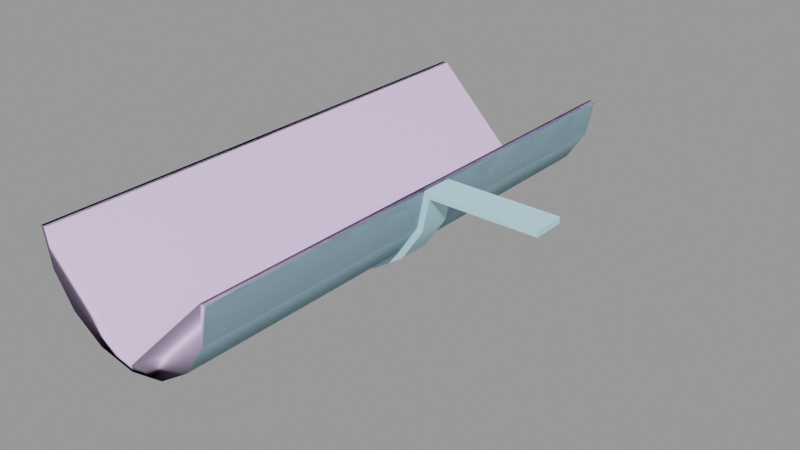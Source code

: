 # Source: gutter_64.blend  (saved by Blender 2.92.15; exported with 4.5.12 LTS)
import bpy
from mathutils import Matrix  # noqa: F401  (used for matrix-valued properties, if any)

bpy.ops.wm.read_factory_settings(use_empty=True)
scene = bpy.context.scene
scene.name = 'gutter_64.qc'

# ---- collections
col_gutter_64 = bpy.data.collections.new('gutter_64'); scene.collection.children.link(col_gutter_64)

# ---- materials (node trees are filled in below, after node groups)
mat_gutters001 = bpy.data.materials.new('gutters001')
mat_gutters001.use_transparent_shadow = False
mat_gutters001.diffuse_color = (0.5204, 0.8065, 0.9196, 1.0)
mat_phy = bpy.data.materials.new('  phy')
mat_phy.use_transparent_shadow = False
mat_phy.diffuse_color = (0.7973, 0.6242, 0.9523, 1.0)

# ---- material node trees

# ---- meshes
me_gutter_64 = bpy.data.meshes.new('Gutter_64')
me_gutter_64.from_pydata([(19.02, -2.0, -0.75), (19.02, 2.0, 0.0), (19.02, -2.0, 0.0), (19.02, 2.0, -0.75), (-17.41, -32.0, -4.305), (-18.27, 32.0, 1e-06), (-18.27, -32.0, -1e-06), (-17.41, 32.0, -4.305), (-14.97, -32.0, -7.955), (-14.97, 32.0, -7.955), (5.66, 2.0, -0.75), (5.66, -2.0, -0.75), (4.233, -32.0, -1e-06), (4.983, 32.0, 1e-06), (4.233, 32.0, 1e-06), (4.983, -32.0, -1e-06), (-18.1, -2.0, -4.592), (-18.8, 2.0, -4.879), (-18.8, -2.0, -4.879), (-18.1, 2.0, -4.592), (4.983, -2.0, 0.0), (4.983, 2.0, 0.0), (-19.02, 32.0, 1e-06), (-19.02, -32.0, -1e-06), (-15.5, -32.0, -8.485), (-18.1, 32.0, -4.592), (-15.5, 32.0, -8.485), (-18.1, -32.0, -4.592), (3.377, -32.0, -4.305), (0.9383, 32.0, -7.955), (0.9384, -32.0, -7.955), (3.377, 32.0, -4.305), (-11.32, -32.0, -10.39), (-11.32, 32.0, -10.39), (-7.017, -32.0, -11.25), (-7.017, 32.0, -11.25), (-2.711, -32.0, -10.39), (-2.711, 32.0, -10.39), (4.07, -2.0, -4.592), (4.763, -2.0, -4.879), (1.469, -2.0, -8.485), (1.999, -2.0, -9.016), (-2.424, -2.0, -11.09), (-2.137, -2.0, -11.78), (-7.017, -2.0, -12.0), (-7.017, -2.0, -12.75), (-11.61, -2.0, -11.09), (-11.9, -2.0, -11.78), (-15.5, -2.0, -8.485), (-16.03, -2.0, -9.016), (4.07, 32.0, -4.592), (4.07, -32.0, -4.592), (1.469, 32.0, -8.485), (1.469, -32.0, -8.485), (-16.03, 2.0, -9.016), (-11.9, 2.0, -11.78), (-2.424, 32.0, -11.09), (-2.424, -32.0, -11.09), (-7.017, 32.0, -12.0), (-7.017, -32.0, -12.0), (-11.61, 32.0, -11.09), (-11.61, -32.0, -11.09), (-7.017, 2.0, -12.75), (-2.137, 2.0, -11.78), (1.999, 2.0, -9.016), (4.763, 2.0, -4.879), (-15.5, 2.0, -8.485), (-11.61, 2.0, -11.09), (-7.017, 2.0, -12.0), (-2.424, 2.0, -11.09), (1.469, 2.0, -8.485), (4.07, 2.0, -4.592)], [], [(0, 1, 2), (0, 3, 1), (4, 5, 6), (4, 7, 5), (8, 7, 4), (8, 9, 7), (10, 0, 11), (10, 3, 0), (12, 13, 14), (12, 15, 13), (16, 17, 18), (16, 19, 17), (20, 1, 21), (20, 2, 1), (6, 22, 23), (6, 5, 22), (24, 25, 26), (24, 27, 25), (27, 22, 25), (27, 23, 22), (28, 29, 30), (28, 31, 29), (12, 31, 28), (12, 14, 31), (32, 9, 8), (32, 33, 9), (34, 33, 32), (34, 35, 33), (36, 35, 34), (36, 37, 35), (30, 37, 36), (30, 29, 37), (11, 0, 2), (11, 2, 20), (38, 11, 20), (38, 39, 11), (40, 39, 38), (40, 41, 39), (42, 41, 40), (42, 43, 41), (44, 43, 42), (44, 45, 43), (46, 45, 44), (46, 47, 45), (48, 47, 46), (48, 49, 47), (16, 49, 48), (16, 18, 49), (15, 50, 13), (15, 51, 50), (51, 52, 50), (51, 53, 52), (17, 49, 18), (17, 54, 49), (54, 47, 49), (54, 55, 47), (53, 56, 52), (53, 57, 56), (57, 58, 56), (57, 59, 58), (59, 60, 58), (59, 61, 60), (61, 26, 60), (61, 24, 26), (55, 45, 47), (55, 62, 45), (62, 43, 45), (62, 63, 43), (63, 41, 43), (63, 64, 41), (64, 39, 41), (64, 65, 39), (65, 11, 39), (65, 10, 11), (66, 17, 19), (66, 54, 17), (67, 54, 66), (67, 55, 54), (68, 55, 67), (68, 62, 55), (69, 62, 68), (69, 63, 62), (70, 63, 69), (70, 64, 63), (71, 64, 70), (71, 65, 64), (21, 65, 71), (21, 10, 65), (21, 3, 10), (21, 1, 3)])
me_gutter_64.polygons.foreach_set('use_smooth', [True] * 90)
_k = set([(0, 2), (0, 3), (0, 11), (1, 2), (1, 3), (1, 20), (1, 21), (2, 20), (3, 10), (4, 5), (5, 6), (6, 22), (10, 11), (10, 65), (11, 39), (12, 14), (12, 31), (13, 15), (16, 18), (16, 49), (17, 18), (17, 19), (17, 54), (18, 49), (21, 65), (22, 23), (39, 41), (41, 43), (43, 45), (45, 47), (47, 49), (54, 55), (55, 62), (62, 63), (63, 64), (64, 65)])
me_gutter_64.attributes.new('sharp_edge', 'BOOLEAN', 'EDGE').data.foreach_set('value', [ (min(e.vertices), max(e.vertices)) in _k for e in me_gutter_64.edges])
_uv = me_gutter_64.uv_layers.new(name='UVMap')
_uv.uv.foreach_set('vector', [0.7683, 0.9375, 0.7656, 0.9519, 0.7656, 0.9375, 0.7683, 0.9375, 0.7683, 0.9519, 0.7656, 0.9519, 0.7607, 0.227, 0.7759, 0.003906, 0.7759, 0.2337, 0.7607, 0.227, 0.7607, 0.01058, 0.7759, 0.003906, 0.7461, 0.2262, 0.7607, 0.01058, 0.7607, 0.227, 0.7461, 0.2262, 0.7461, 0.01138, 0.7607, 0.01058, 0.4011, 0.5478, 0.3867, 0.5903, 0.3867, 0.5478, 0.4011, 0.5478, 0.4011, 0.5903, 0.3867, 0.5903, 0.5796, 0.2336, 0.5742, 0.003938, 0.5769, 0.003906, 0.5796, 0.2336, 0.5769, 0.2337, 0.5742, 0.003938, 0.7305, 0.9519, 0.7332, 0.9375, 0.7332, 0.9519, 0.7305, 0.9519, 0.7305, 0.9375, 0.7332, 0.9375, 0.9558, 0.832, 0.9414, 0.8824, 0.9414, 0.832, 0.9558, 0.832, 0.9558, 0.8824, 0.9414, 0.8824, 0.8398, 0.2337, 0.8425, 0.003906, 0.8425, 0.2337, 0.8398, 0.2337, 0.8398, 0.003906, 0.8425, 0.003906, 0.8177, 0.2337, 0.8008, 0.003906, 0.8177, 0.003906, 0.8177, 0.2337, 0.8008, 0.2337, 0.8008, 0.003906, 0.8008, 0.2337, 0.7852, 0.003906, 0.8008, 0.003906, 0.8008, 0.2337, 0.7852, 0.2337, 0.7852, 0.003906, 0.6793, 0.227, 0.6939, 0.01138, 0.6939, 0.2262, 0.6793, 0.227, 0.6793, 0.01058, 0.6939, 0.01138, 0.6641, 0.2337, 0.6793, 0.01058, 0.6793, 0.227, 0.6641, 0.2337, 0.6641, 0.003906, 0.6793, 0.01058, 0.1815, 0.6875, 0.1936, 0.4727, 0.1936, 0.6875, 0.1815, 0.6875, 0.1815, 0.4727, 0.1936, 0.4727, 0.1671, 0.6875, 0.1815, 0.4727, 0.1815, 0.6875, 0.1671, 0.6875, 0.1671, 0.4727, 0.1815, 0.4727, 0.1528, 0.6875, 0.1671, 0.4727, 0.1671, 0.6875, 0.1528, 0.6875, 0.1528, 0.4727, 0.1671, 0.4727, 0.1406, 0.6875, 0.1528, 0.4727, 0.1528, 0.6875, 0.1406, 0.6875, 0.1406, 0.4727, 0.1528, 0.4727, 0.3451, 0.7856, 0.3147, 0.8156, 0.3125, 0.8141, 0.3451, 0.7856, 0.3125, 0.8141, 0.3405, 0.7722, 0.356, 0.7786, 0.3451, 0.7856, 0.3405, 0.7722, 0.356, 0.7786, 0.3555, 0.7817, 0.3451, 0.7856, 0.3728, 0.7786, 0.3555, 0.7817, 0.356, 0.7786, 0.3728, 0.7786, 0.3734, 0.7813, 0.3555, 0.7817, 0.3884, 0.7722, 0.3734, 0.7813, 0.3728, 0.7786, 0.3884, 0.7722, 0.3899, 0.7744, 0.3734, 0.7813, 0.4002, 0.7603, 0.3899, 0.7744, 0.3884, 0.7722, 0.4002, 0.7603, 0.4025, 0.7618, 0.3899, 0.7744, 0.4067, 0.7448, 0.4025, 0.7618, 0.4002, 0.7603, 0.4067, 0.7448, 0.4093, 0.7453, 0.4025, 0.7618, 0.4067, 0.728, 0.4093, 0.7453, 0.4067, 0.7448, 0.4067, 0.728, 0.4093, 0.7274, 0.4093, 0.7453, 0.4002, 0.7124, 0.4093, 0.7274, 0.4067, 0.728, 0.4002, 0.7124, 0.4025, 0.7109, 0.4093, 0.7274, 0.7356, 0.2337, 0.7199, 0.003906, 0.7356, 0.003906, 0.7356, 0.2337, 0.7199, 0.2337, 0.7199, 0.003906, 0.7199, 0.2337, 0.7031, 0.003906, 0.7199, 0.003906, 0.7199, 0.2337, 0.7031, 0.2337, 0.7031, 0.003906, 0.237, 0.9375, 0.2227, 0.9534, 0.2227, 0.9375, 0.237, 0.9375, 0.237, 0.9534, 0.2227, 0.9534, 0.237, 0.9534, 0.2227, 0.9712, 0.2227, 0.9534, 0.237, 0.9534, 0.237, 0.9712, 0.2227, 0.9712, 0.9633, 0.2337, 0.9493, 0.003906, 0.9633, 0.003906, 0.9633, 0.2337, 0.9493, 0.2337, 0.9493, 0.003906, 0.9493, 0.2337, 0.9328, 0.003906, 0.9493, 0.003906, 0.9493, 0.2337, 0.9328, 0.2337, 0.9328, 0.003906, 0.9328, 0.2337, 0.9163, 0.003906, 0.9328, 0.003906, 0.9328, 0.2337, 0.9163, 0.2337, 0.9163, 0.003906, 0.9163, 0.2337, 0.9023, 0.003906, 0.9163, 0.003906, 0.9163, 0.2337, 0.9023, 0.2337, 0.9023, 0.003906, 0.4011, 0.4727, 0.3867, 0.4884, 0.3867, 0.4727, 0.4011, 0.4727, 0.4011, 0.4884, 0.3867, 0.4884, 0.4011, 0.4884, 0.3867, 0.5062, 0.3867, 0.4884, 0.4011, 0.4884, 0.4011, 0.5062, 0.3867, 0.5062, 0.4011, 0.5062, 0.3867, 0.5233, 0.3867, 0.5062, 0.4011, 0.5062, 0.4011, 0.5233, 0.3867, 0.5233, 0.4011, 0.5233, 0.3867, 0.5373, 0.3867, 0.5233, 0.4011, 0.5233, 0.4011, 0.5373, 0.3867, 0.5373, 0.4011, 0.5373, 0.3867, 0.5478, 0.3867, 0.5373, 0.4011, 0.5373, 0.4011, 0.5478, 0.3867, 0.5478, 0.6315, 0.728, 0.6357, 0.7109, 0.638, 0.7124, 0.6315, 0.728, 0.6289, 0.7274, 0.6357, 0.7109, 0.6315, 0.7448, 0.6289, 0.7274, 0.6315, 0.728, 0.6315, 0.7448, 0.6289, 0.7453, 0.6289, 0.7274, 0.638, 0.7603, 0.6289, 0.7453, 0.6315, 0.7448, 0.638, 0.7603, 0.6357, 0.7618, 0.6289, 0.7453, 0.6499, 0.7722, 0.6357, 0.7618, 0.638, 0.7603, 0.6499, 0.7722, 0.6484, 0.7744, 0.6357, 0.7618, 0.6654, 0.7786, 0.6484, 0.7744, 0.6499, 0.7722, 0.6654, 0.7786, 0.6649, 0.7813, 0.6484, 0.7744, 0.6822, 0.7786, 0.6649, 0.7813, 0.6654, 0.7786, 0.6822, 0.7786, 0.6827, 0.7817, 0.6649, 0.7813, 0.6977, 0.7722, 0.6827, 0.7817, 0.6822, 0.7786, 0.6977, 0.7722, 0.6931, 0.7856, 0.6827, 0.7817, 0.6977, 0.7722, 0.7235, 0.8156, 0.6931, 0.7856, 0.6977, 0.7722, 0.7257, 0.8141, 0.7235, 0.8156])
_uv.active_render = True
_uv = me_gutter_64.uv_layers.new(name='lightmap')
_uv.uv.foreach_set('vector', [0.9187, 0.9157, 0.9573, 0.8353, 0.9573, 0.9157, 0.9177, 0.9147, 0.9177, 0.8343, 0.9563, 0.8343, 0.6687, 0.6657, 0.749, 0.3353, 0.749, 0.6657, 0.3353, 0.8323, 0.6657, 0.8323, 0.6657, 0.752, 0.3343, 0.8313, 0.6647, 0.751, 0.3343, 0.751, 0.8323, 0.3353, 0.8323, 0.6657, 0.752, 0.6657, 0.8353, 0.3323, 0.9157, 0.002002, 0.9157, 0.3323, 0.8343, 0.3313, 0.8343, 0.001001, 0.9147, 0.001001, 0.3353, 0.874, 0.6657, 0.8353, 0.6657, 0.874, 0.3343, 0.873, 0.3343, 0.8343, 0.6647, 0.8343, 0.9603, 0.9157, 0.999, 0.8353, 0.999, 0.9157, 0.9593, 0.9147, 0.9593, 0.8343, 0.998, 0.8343, 0.8353, 0.6657, 0.9157, 0.3353, 0.9157, 0.6657, 0.8343, 0.6647, 0.8343, 0.3343, 0.9147, 0.3343, 0.3323, 0.8353, 0.002002, 0.874, 0.3323, 0.874, 0.3313, 0.8343, 0.001001, 0.8343, 0.001001, 0.873, 0.1657, 0.002002, 0.002002, 0.3323, 0.1657, 0.3323, 0.502, 0.6657, 0.6657, 0.6657, 0.6657, 0.3353, 0.1687, 0.3323, 0.499, 0.1687, 0.499, 0.3323, 0.502, 0.3323, 0.6657, 0.3323, 0.6657, 0.002002, 0.8313, 0.3343, 0.751, 0.6647, 0.751, 0.3343, 0.002002, 0.749, 0.3323, 0.749, 0.3323, 0.6687, 0.752, 0.3323, 0.8323, 0.002002, 0.8323, 0.3323, 0.3313, 0.6677, 0.001001, 0.6677, 0.001001, 0.748, 0.6687, 0.3323, 0.749, 0.002002, 0.749, 0.3323, 0.3353, 0.749, 0.6657, 0.749, 0.6657, 0.6687, 0.3323, 0.752, 0.002002, 0.8323, 0.3323, 0.8323, 0.6677, 0.3313, 0.6677, 0.001001, 0.748, 0.001001, 0.3343, 0.748, 0.6647, 0.6677, 0.3343, 0.6677, 0.6677, 0.6647, 0.6677, 0.3343, 0.748, 0.3343, 0.001001, 0.8313, 0.3313, 0.751, 0.001001, 0.751, 0.751, 0.3313, 0.751, 0.001001, 0.8313, 0.001001, 0.1687, 0.9157, 0.499, 0.9157, 0.499, 0.877, 0.9573, 0.3323, 0.9573, 0.002002, 0.9187, 0.3323, 0.9157, 0.9187, 0.9157, 0.999, 0.877, 0.999, 0.874, 0.999, 0.8353, 0.999, 0.874, 0.9187, 0.999, 0.1687, 0.9603, 0.3323, 0.999, 0.3323, 0.499, 0.999, 0.499, 0.9603, 0.3353, 0.999, 0.8343, 0.998, 0.873, 0.9177, 0.8343, 0.9177, 0.499, 0.9573, 0.499, 0.9187, 0.3353, 0.9573, 0.9573, 0.6687, 0.9187, 0.8323, 0.9573, 0.8323, 0.1657, 0.999, 0.1657, 0.9603, 0.002002, 0.999, 0.9573, 0.502, 0.9187, 0.6657, 0.9573, 0.6657, 0.8323, 0.9573, 0.8323, 0.9187, 0.6687, 0.9573, 0.999, 0.002002, 0.9603, 0.1657, 0.999, 0.1657, 0.3323, 0.9573, 0.3323, 0.9187, 0.1687, 0.9573, 0.9573, 0.3353, 0.9187, 0.499, 0.9573, 0.499, 0.1677, 0.9177, 0.1677, 0.9563, 0.3313, 0.9177, 0.002002, 0.499, 0.3323, 0.3353, 0.3323, 0.499, 0.6647, 0.3343, 0.501, 0.3343, 0.501, 0.6647, 0.1687, 0.1657, 0.499, 0.002002, 0.499, 0.1657, 0.001001, 0.498, 0.001001, 0.3343, 0.3313, 0.3343, 0.6657, 0.877, 0.502, 0.9573, 0.6657, 0.9573, 0.8323, 0.6687, 0.8323, 0.8323, 0.752, 0.8323, 0.8353, 0.8323, 0.9157, 0.6687, 0.9157, 0.8323, 0.8343, 0.8313, 0.8343, 0.6677, 0.9147, 0.6677, 0.002002, 0.6657, 0.3323, 0.502, 0.3323, 0.6657, 0.3353, 0.6657, 0.499, 0.6657, 0.499, 0.3353, 0.498, 0.001001, 0.1677, 0.1647, 0.1677, 0.001001, 0.6647, 0.001001, 0.501, 0.001001, 0.501, 0.3313, 0.498, 0.1677, 0.1677, 0.3313, 0.1677, 0.1677, 0.1647, 0.001001, 0.001001, 0.001001, 0.001001, 0.3313, 0.3313, 0.501, 0.001001, 0.6647, 0.001001, 0.501, 0.498, 0.3343, 0.3343, 0.3343, 0.3343, 0.6647, 0.1657, 0.877, 0.002002, 0.9573, 0.1657, 0.9573, 0.1647, 0.876, 0.001001, 0.876, 0.001001, 0.9563, 0.6687, 0.8323, 0.749, 0.6687, 0.749, 0.8323, 0.6677, 0.8313, 0.6677, 0.6677, 0.748, 0.6677, 0.8323, 0.8353, 0.6687, 0.9157, 0.8323, 0.9157, 0.8313, 0.8343, 0.6677, 0.8343, 0.6677, 0.9147, 0.8313, 0.6677, 0.751, 0.8313, 0.751, 0.6677, 0.6647, 0.876, 0.501, 0.876, 0.501, 0.9563, 0.8353, 0.9157, 0.9157, 0.8353, 0.9157, 0.9157, 0.8343, 0.9147, 0.8343, 0.8343, 0.9147, 0.8343, 0.9177, 0.498, 0.9563, 0.3343, 0.9177, 0.3343, 0.3323, 0.999, 0.3323, 0.9603, 0.1687, 0.999, 0.999, 0.3353, 0.9603, 0.499, 0.999, 0.499, 0.3343, 0.9177, 0.3343, 0.9563, 0.498, 0.9177, 0.9177, 0.6647, 0.9563, 0.501, 0.9177, 0.501, 0.6677, 0.9177, 0.6677, 0.9563, 0.8313, 0.9177, 0.9177, 0.8313, 0.9563, 0.6677, 0.9177, 0.6677, 0.001001, 0.9593, 0.001001, 0.998, 0.1647, 0.9593, 0.9593, 0.1647, 0.998, 0.001001, 0.9593, 0.001001, 0.1677, 0.9593, 0.1677, 0.998, 0.3313, 0.9593, 0.9593, 0.3313, 0.998, 0.1677, 0.9593, 0.1677, 0.3343, 0.9593, 0.3343, 0.998, 0.498, 0.9593, 0.9593, 0.498, 0.998, 0.3343, 0.9593, 0.3343, 0.9147, 0.9177, 0.876, 0.9177, 0.876, 0.998, 0.1677, 0.9147, 0.498, 0.876, 0.1677, 0.876, 0.9177, 0.3313, 0.9177, 0.001001, 0.9563, 0.001001])
me_gutter_64.materials.append(mat_gutters001)
me_gutter_64.use_remesh_fix_poles = True
me_gutter_64.use_remesh_preserve_attributes = False
me_gutter_64.use_mirror_vertex_groups = False
me_gutter_64.update()
me_gutter_64.normals_split_custom_set([tuple(v) for v in zip(*[iter([1.0, 0.0, 0.0, 1.0, 0.0, 0.0, 1.0, 0.0, 0.0, 1.0, 0.0, 0.0, 1.0, 0.0, 0.0, 1.0, 0.0, 0.0, 0.9239, -8.476e-06, 0.3827, 0.9808, 1.201e-07, 0.1951, 0.9808, 1.201e-07, 0.1951, 0.9239, -2.708e-08, 0.3827, 0.9239, 1.26e-08, 0.3827, 0.9808, 0.0, 0.1951, 0.7071, -2.863e-08, 0.7071, 0.9239, 1.26e-08, 0.3827, 0.9239, -2.708e-08, 0.3827, 0.7071, -2.863e-08, 0.7071, 0.7071, 1.318e-08, 0.7071, 0.9239, 1.26e-08, 0.3827, 0.0, 0.0, -1.0, 0.0, 0.0, -1.0, 0.0, 0.0, -1.0, 0.0, 0.0, -1.0, 0.0, 0.0, -1.0, 0.0, 0.0, -1.0, 0.0, -3.125e-08, 1.0, 0.0, -3.125e-08, 1.0, 0.0, -3.125e-08, 1.0, 0.0, -3.125e-08, 1.0, 0.0, -3.125e-08, 1.0, 0.0, -3.125e-08, 1.0, -0.3827, 0.0, 0.9239, -0.3827, 0.0, 0.9239, -0.3827, 0.0, 0.9239, -0.3827, 0.0, 0.9239, -0.3827, 0.0, 0.9239, -0.3827, 0.0, 0.9239, 0.0, 0.0, 1.0, 0.0, 0.0, 1.0, 0.0, 0.0, 1.0, 0.0, 0.0, 1.0, 0.0, 0.0, 1.0, 0.0, 0.0, 1.0, 0.0, -3.125e-08, 1.0, 0.0, -3.125e-08, 1.0, 0.0, -3.125e-08, 1.0, 0.0, -3.125e-08, 1.0, 0.0, -3.125e-08, 1.0, 0.0, -3.125e-08, 1.0, -0.7071, -2.996e-08, -0.7071, -0.9239, -1.303e-09, -0.3827, -0.7071, -1.503e-10, -0.7071, -0.7071, -2.996e-08, -0.7071, -0.9239, -7.791e-08, -0.3827, -0.9239, -1.303e-09, -0.3827, -0.9239, -7.791e-08, -0.3827, -0.9808, -4.769e-09, -0.1951, -0.9239, -1.303e-09, -0.3827, -0.9239, -7.791e-08, -0.3827, -0.9808, -1.026e-07, -0.1951, -0.9808, -4.769e-09, -0.1951, -0.9239, -4.699e-08, 0.3827, -0.7071, -5.628e-08, 0.7071, -0.7071, -5.343e-08, 0.7071, -0.9239, -4.699e-08, 0.3827, -0.9239, -4.965e-08, 0.3827, -0.7071, -5.628e-08, 0.7071, -0.9808, -3.985e-08, 0.1951, -0.9239, -4.965e-08, 0.3827, -0.9239, -4.699e-08, 0.3827, -0.9808, -2.716e-08, 0.1951, -0.9808, -2.716e-08, 0.1951, -0.9239, 8.549e-06, 0.3827, 0.3827, -2.718e-08, 0.9239, 0.7071, 1.318e-08, 0.7071, 0.7071, -2.863e-08, 0.7071, 0.3827, -2.718e-08, 0.9239, 0.3827, -1.214e-08, 0.9239, 0.7071, 1.318e-08, 0.7071, 1.712e-06, -3.174e-08, 1.0, 0.3827, -1.214e-08, 0.9239, 0.3827, -2.718e-08, 0.9239, 1.712e-06, -3.174e-08, 1.0, -1.625e-06, -3.116e-08, 1.0, 0.3827, -1.214e-08, 0.9239, -0.3827, -4.57e-08, 0.9239, -1.625e-06, -3.116e-08, 1.0, 1.712e-06, -3.174e-08, 1.0, -0.3827, -4.57e-08, 0.9239, -0.3827, -4.916e-08, 0.9239, -1.625e-06, -3.116e-08, 1.0, -0.7071, -5.343e-08, 0.7071, -0.3827, -4.916e-08, 0.9239, -0.3827, -4.57e-08, 0.9239, -0.7071, -5.343e-08, 0.7071, -0.7071, -5.628e-08, 0.7071, -0.3827, -4.916e-08, 0.9239, 3.486e-08, -1.0, 1.811e-07, 7.14e-08, -1.0, 0.0, 7.128e-08, -1.0, 1.294e-08, 3.486e-08, -1.0, 1.811e-07, 7.128e-08, -1.0, 1.294e-08, 3.219e-08, -1.0, 1.717e-07, 0.0, -1.0, 0.0, 3.486e-08, -1.0, 1.811e-07, 3.219e-08, -1.0, 1.717e-07, 0.0, -1.0, 0.0, 0.0, -1.0, -1.424e-08, 3.486e-08, -1.0, 1.811e-07, 0.0, -1.0, -2.576e-07, 0.0, -1.0, -1.424e-08, 0.0, -1.0, 0.0, 0.0, -1.0, -2.576e-07, 0.0, -1.0, -2.535e-07, 0.0, -1.0, -1.424e-08, 0.0, -1.0, -1.184e-08, 0.0, -1.0, -2.535e-07, 0.0, -1.0, -2.576e-07, 0.0, -1.0, -1.184e-08, 3.16e-09, -1.0, -5.732e-08, 0.0, -1.0, -2.535e-07, -1.002e-07, -1.0, -1.03e-06, 3.16e-09, -1.0, -5.732e-08, 0.0, -1.0, -1.184e-08, -1.002e-07, -1.0, -1.03e-06, -7.389e-08, -1.0, -1.014e-06, 3.16e-09, -1.0, -5.732e-08, 1.677e-07, -1.0, -4.737e-08, -7.389e-08, -1.0, -1.014e-06, -1.002e-07, -1.0, -1.03e-06, 1.677e-07, -1.0, -4.737e-08, 1.833e-07, -1.0, 0.0, -7.389e-08, -1.0, -1.014e-06, 7.14e-08, -1.0, 0.0, 1.833e-07, -1.0, 0.0, 1.677e-07, -1.0, -4.737e-08, 7.14e-08, -1.0, 0.0, 7.313e-08, -1.0, 0.0, 1.833e-07, -1.0, 0.0, 0.0, -1.0, 0.0, 7.313e-08, -1.0, 0.0, 7.14e-08, -1.0, 0.0, 0.0, -1.0, 0.0, 0.0, -1.0, 0.0, 0.0, -1.0, 0.0, 0.9808, 3.67e-08, -0.1951, 0.9239, 4.864e-08, -0.3827, 0.9808, 3.819e-08, -0.1951, 0.9808, 3.67e-08, -0.1951, 0.9239, 3.879e-08, -0.3827, 0.9239, 4.864e-08, -0.3827, 0.9239, 3.879e-08, -0.3827, 0.7071, 5.026e-08, -0.7071, 0.9239, 4.864e-08, -0.3827, 0.9239, 3.879e-08, -0.3827, 0.7071, 3.978e-08, -0.7071, 0.7071, 5.026e-08, -0.7071, -0.8315, 0.0, -0.5556, -0.7071, 0.0, -0.7071, -0.8315, 0.0, -0.5556, -0.8315, 0.0, -0.5556, -0.7071, 0.0, -0.7071, -0.7071, 0.0, -0.7071, -0.7071, 0.0, -0.7071, -0.3827, 0.0, -0.9239, -0.7071, 0.0, -0.7071, -0.7071, 0.0, -0.7071, -0.3827, 0.0, -0.9239, -0.3827, 0.0, -0.9239, 0.7071, 3.978e-08, -0.7071, 0.3827, 3.279e-08, -0.9239, 0.7071, 5.026e-08, -0.7071, 0.7071, 3.978e-08, -0.7071, 0.3827, 3.768e-08, -0.9239, 0.3827, 3.279e-08, -0.9239, 0.3827, 3.768e-08, -0.9239, 1.799e-06, 2.464e-08, -1.0, 0.3827, 3.279e-08, -0.9239, 0.3827, 3.768e-08, -0.9239, -1.828e-06, 2.354e-08, -1.0, 1.799e-06, 2.464e-08, -1.0, -1.828e-06, 2.354e-08, -1.0, -0.3827, 1.262e-08, -0.9239, 1.799e-06, 2.464e-08, -1.0, -1.828e-06, 2.354e-08, -1.0, -0.3827, 2.138e-09, -0.9239, -0.3827, 1.262e-08, -0.9239, -0.3827, 2.138e-09, -0.9239, -0.7071, -1.503e-10, -0.7071, -0.3827, 1.262e-08, -0.9239, -0.3827, 2.138e-09, -0.9239, -0.7071, -2.996e-08, -0.7071, -0.7071, -1.503e-10, -0.7071, -0.3827, 0.0, -0.9239, -4.294e-06, 0.0, -1.0, -0.3827, 0.0, -0.9239, -0.3827, 0.0, -0.9239, 4.275e-06, 0.0, -1.0, -4.294e-06, 0.0, -1.0, 4.275e-06, 0.0, -1.0, 0.3827, 0.0, -0.9239, -4.294e-06, 0.0, -1.0, 4.275e-06, 0.0, -1.0, 0.3827, 0.0, -0.9239, 0.3827, 0.0, -0.9239, 0.3827, 0.0, -0.9239, 0.7071, 0.0, -0.7071, 0.3827, 0.0, -0.9239, 0.3827, 0.0, -0.9239, 0.7071, 0.0, -0.7071, 0.7071, 0.0, -0.7071, 0.7071, 0.0, -0.7071, 0.9205, 0.0, -0.3907, 0.7071, 0.0, -0.7071, 0.7071, 0.0, -0.7071, 0.9205, 0.0, -0.3907, 0.9205, 0.0, -0.3907, 0.9205, 0.0, -0.3907, 0.9772, 0.0, -0.2122, 0.9205, 0.0, -0.3907, 0.9205, 0.0, -0.3907, 0.9772, 0.0, -0.2122, 0.9772, 0.0, -0.2122, -7.342e-08, 1.0, 1.325e-07, 0.0, 1.0, -1.232e-07, 0.0, 1.0, -1.384e-07, -7.342e-08, 1.0, 1.325e-07, -7.528e-08, 1.0, 1.232e-07, 0.0, 1.0, -1.232e-07, -8.884e-08, 1.0, 1.184e-08, -7.528e-08, 1.0, 1.232e-07, -7.342e-08, 1.0, 1.325e-07, -8.884e-08, 1.0, 1.184e-08, -9.029e-08, 1.0, 0.0, -7.528e-08, 1.0, 1.232e-07, 0.0, 1.0, 0.0, -9.029e-08, 1.0, 0.0, -8.884e-08, 1.0, 1.184e-08, 0.0, 1.0, 0.0, 0.0, 1.0, 0.0, -9.029e-08, 1.0, 0.0, 0.0, 1.0, 0.0, 0.0, 1.0, 0.0, 0.0, 1.0, 0.0, 0.0, 1.0, 0.0, 0.0, 1.0, -2.866e-08, 0.0, 1.0, 0.0, 0.0, 1.0, -3.768e-07, 0.0, 1.0, -2.866e-08, 0.0, 1.0, 0.0, 0.0, 1.0, -3.768e-07, 0.0, 1.0, -3.838e-07, 0.0, 1.0, -2.866e-08, 0.0, 1.0, -1.184e-08, 0.0, 1.0, -3.838e-07, 0.0, 1.0, -3.768e-07, 0.0, 1.0, -1.184e-08, 0.0, 1.0, 0.0, 0.0, 1.0, -3.838e-07, 0.0, 1.0, 0.0, 0.0, 1.0, 0.0, 0.0, 1.0, -1.184e-08, -3.687e-08, 1.0, -1.847e-07, -3.657e-08, 1.0, -1.951e-07, 0.0, 1.0, 0.0, -3.687e-08, 1.0, -1.847e-07, -6.808e-08, 1.0, -1.294e-08, -3.657e-08, 1.0, -1.951e-07, -3.687e-08, 1.0, -1.847e-07, -6.796e-08, 1.0, 0.0, -6.808e-08, 1.0, -1.294e-08])] * 3)])
me_gutter_64_physics = bpy.data.meshes.new('gutter_64_physics')
me_gutter_64_physics.from_pydata([(-11.61, 32.0, -11.09), (-7.017, 32.0, -12.0), (-11.61, -32.0, -11.09), (-7.017, -32.0, -12.0), (-7.017, -32.0, -11.25), (-7.017, 32.0, -11.25), (-15.5, -32.0, -8.485), (-18.1, -32.0, -4.592), (-18.27, -32.0, -1e-06), (-19.02, -32.0, -1e-06), (-18.1, 32.0, -4.592), (-19.02, 32.0, 1e-06), (-18.27, 32.0, 1e-06), (-15.5, 32.0, -8.485), (-6.968, 32.0, -11.25), (-6.968, 32.0, -12.0), (-6.968, -32.0, -11.25), (-6.968, -32.0, -12.0), (-2.424, -32.0, -11.09), (1.469, -32.0, -8.485), (4.07, -32.0, -4.592), (4.233, -32.0, -1e-06), (4.983, -32.0, -1e-06), (4.233, 32.0, 1e-06), (4.983, 32.0, 1e-06), (4.07, 32.0, -4.592), (1.469, 32.0, -8.485), (-2.424, 32.0, -11.09)], [], [(0, 1, 2), (2, 1, 3), (3, 1, 4), (1, 5, 4), (3, 4, 2), (4, 6, 2), (4, 7, 6), (4, 8, 7), (8, 9, 7), (10, 11, 12), (10, 12, 13), (13, 12, 0), (0, 12, 5), (0, 5, 1), (0, 2, 13), (2, 6, 13), (13, 6, 7), (5, 8, 4), (5, 12, 8), (7, 9, 10), (10, 9, 11), (11, 9, 12), (9, 8, 12), (13, 7, 10), (14, 15, 16), (16, 15, 17), (18, 16, 17), (18, 19, 16), (19, 20, 16), (20, 21, 16), (20, 22, 21), (18, 17, 15), (23, 14, 21), (21, 14, 16), (22, 24, 21), (24, 23, 21), (23, 24, 25), (23, 25, 26), (23, 26, 27), (23, 27, 14), (14, 27, 15), (19, 18, 26), (26, 18, 27), (27, 18, 15), (25, 20, 26), (20, 19, 26), (20, 25, 22), (25, 24, 22)])
me_gutter_64_physics.polygons.foreach_set('use_smooth', [True] * 48)
_uv = me_gutter_64_physics.uv_layers.new(name='UVMap')
_uv.uv.foreach_set('vector', [0.0, 0.0, 0.0, 0.0, 0.0, 0.0, 0.0, 0.0, 0.0, 0.0, 0.0, 0.0, 0.0, 0.0, 0.0, 0.0, 0.0, 0.0, 0.0, 0.0, 0.0, 0.0, 0.0, 0.0, 0.0, 0.0, 0.0, 0.0, 0.0, 0.0, 0.0, 0.0, 0.0, 0.0, 0.0, 0.0, 0.0, 0.0, 0.0, 0.0, 0.0, 0.0, 0.0, 0.0, 0.0, 0.0, 0.0, 0.0, 0.0, 0.0, 0.0, 0.0, 0.0, 0.0, 0.0, 0.0, 0.0, 0.0, 0.0, 0.0, 0.0, 0.0, 0.0, 0.0, 0.0, 0.0, 0.0, 0.0, 0.0, 0.0, 0.0, 0.0, 0.0, 0.0, 0.0, 0.0, 0.0, 0.0, 0.0, 0.0, 0.0, 0.0, 0.0, 0.0, 0.0, 0.0, 0.0, 0.0, 0.0, 0.0, 0.0, 0.0, 0.0, 0.0, 0.0, 0.0, 0.0, 0.0, 0.0, 0.0, 0.0, 0.0, 0.0, 0.0, 0.0, 0.0, 0.0, 0.0, 0.0, 0.0, 0.0, 0.0, 0.0, 0.0, 0.0, 0.0, 0.0, 0.0, 0.0, 0.0, 0.0, 0.0, 0.0, 0.0, 0.0, 0.0, 0.0, 0.0, 0.0, 0.0, 0.0, 0.0, 0.0, 0.0, 0.0, 0.0, 0.0, 0.0, 0.0, 0.0, 0.0, 0.0, 0.0, 0.0, 0.0, 0.0, 0.0, 0.0, 0.0, 0.0, 0.0, 0.0, 0.0, 0.0, 0.0, 0.0, 0.0, 0.0, 0.0, 0.0, 0.0, 0.0, 0.0, 0.0, 0.0, 0.0, 0.0, 0.0, 0.0, 0.0, 0.0, 0.0, 0.0, 0.0, 0.0, 0.0, 0.0, 0.0, 0.0, 0.0, 0.0, 0.0, 0.0, 0.0, 0.0, 0.0, 0.0, 0.0, 0.0, 0.0, 0.0, 0.0, 0.0, 0.0, 0.0, 0.0, 0.0, 0.0, 0.0, 0.0, 0.0, 0.0, 0.0, 0.0, 0.0, 0.0, 0.0, 0.0, 0.0, 0.0, 0.0, 0.0, 0.0, 0.0, 0.0, 0.0, 0.0, 0.0, 0.0, 0.0, 0.0, 0.0, 0.0, 0.0, 0.0, 0.0, 0.0, 0.0, 0.0, 0.0, 0.0, 0.0, 0.0, 0.0, 0.0, 0.0, 0.0, 0.0, 0.0, 0.0, 0.0, 0.0, 0.0, 0.0, 0.0, 0.0, 0.0, 0.0, 0.0, 0.0, 0.0, 0.0, 0.0, 0.0, 0.0, 0.0, 0.0, 0.0, 0.0, 0.0, 0.0, 0.0, 0.0, 0.0, 0.0, 0.0, 0.0, 0.0, 0.0, 0.0, 0.0, 0.0, 0.0, 0.0, 0.0, 0.0, 0.0, 0.0, 0.0, 0.0, 0.0, 0.0, 0.0, 0.0, 0.0, 0.0, 0.0, 0.0])
me_gutter_64_physics.materials.append(mat_phy)
me_gutter_64_physics.use_remesh_fix_poles = True
me_gutter_64_physics.use_remesh_preserve_attributes = False
me_gutter_64_physics.use_mirror_vertex_groups = False
me_gutter_64_physics.update()
me_gutter_64_physics.normals_split_custom_set([tuple(v) for v in zip(*[iter([-0.1334, 0.9156, -0.3793, -0.005905, 0.9993, -0.0356, 0.01259, 0.9238, -0.3827, 0.01259, 0.9238, -0.3827, -0.005905, 0.9993, -0.0356, 0.01171, 0.9993, -0.03562, 0.01171, 0.9993, -0.03562, -0.005905, 0.9993, -0.0356, 0.08282, -0.6594, 0.7472, -0.005905, 0.9993, -0.0356, -0.02574, -0.6952, 0.7184, 0.08282, -0.6594, 0.7472, 0.01171, 0.9993, -0.03562, 0.08282, -0.6594, 0.7472, 0.01259, 0.9238, -0.3827, 0.08282, -0.6594, 0.7472, 0.06305, 0.7057, -0.7057, 0.01259, 0.9238, -0.3827, 0.08282, -0.6594, 0.7472, 0.08914, 0.4412, -0.893, 0.06305, 0.7057, -0.7057, 0.08282, -0.6594, 0.7472, 0.02572, -0.7184, 0.6952, 0.08914, 0.4412, -0.893, 0.02572, -0.7184, 0.6952, 0.005864, 0.03554, -0.9994, 0.08914, 0.4412, -0.893, -0.01669, 0.3208, -0.947, -0.0117, 0.0356, -0.9993, -0.08282, -0.7473, 0.6593, -0.01669, 0.3208, -0.947, -0.08282, -0.7473, 0.6593, -0.03162, 0.7068, -0.7067, -0.03162, 0.7068, -0.7067, -0.08282, -0.7473, 0.6593, -0.1334, 0.9156, -0.3793, -0.1334, 0.9156, -0.3793, -0.08282, -0.7473, 0.6593, -0.02574, -0.6952, 0.7184, -0.1334, 0.9156, -0.3793, -0.02574, -0.6952, 0.7184, -0.005905, 0.9993, -0.0356, -0.1334, 0.9156, -0.3793, 0.01259, 0.9238, -0.3827, -0.03162, 0.7068, -0.7067, 0.01259, 0.9238, -0.3827, 0.06305, 0.7057, -0.7057, -0.03162, 0.7068, -0.7067, -0.03162, 0.7068, -0.7067, 0.06305, 0.7057, -0.7057, 0.08914, 0.4412, -0.893, -0.02574, -0.6952, 0.7184, 0.02572, -0.7184, 0.6952, 0.08282, -0.6594, 0.7472, -0.02574, -0.6952, 0.7184, -0.08282, -0.7473, 0.6593, 0.02572, -0.7184, 0.6952, 0.08914, 0.4412, -0.893, 0.005864, 0.03554, -0.9994, -0.01669, 0.3208, -0.947, -0.01669, 0.3208, -0.947, 0.005864, 0.03554, -0.9994, -0.0117, 0.0356, -0.9993, -0.0117, 0.0356, -0.9993, 0.005864, 0.03554, -0.9994, -0.08282, -0.7473, 0.6593, 0.005864, 0.03554, -0.9994, 0.02572, -0.7184, 0.6952, -0.08282, -0.7473, 0.6593, -0.03162, 0.7068, -0.7067, 0.08914, 0.4412, -0.893, -0.01669, 0.3208, -0.947, -0.02544, -0.6936, -0.7199, -0.005844, 0.9993, 0.03596, 0.08241, -0.6578, -0.7487, 0.08241, -0.6578, -0.7487, -0.005844, 0.9993, 0.03596, 0.01166, 0.9993, 0.03596, 0.01246, 0.9231, 0.3845, 0.08241, -0.6578, -0.7487, 0.01166, 0.9993, 0.03596, 0.01246, 0.9231, 0.3845, 0.06253, 0.7057, 0.7057, 0.08241, -0.6578, -0.7487, 0.06253, 0.7057, 0.7057, 0.08867, 0.4412, 0.893, 0.08241, -0.6578, -0.7487, 0.08867, 0.4412, 0.893, 0.02529, -0.7279, -0.6852, 0.08241, -0.6578, -0.7487, 0.08867, 0.4412, 0.893, 0.005878, 0.1165, 0.9932, 0.02529, -0.7279, -0.6852, 0.01246, 0.9231, 0.3845, 0.01166, 0.9993, 0.03596, -0.005844, 0.9993, 0.03596, -0.08529, -0.7255, -0.6829, -0.02544, -0.6936, -0.7199, 0.02529, -0.7279, -0.6852, 0.02529, -0.7279, -0.6852, -0.02544, -0.6936, -0.7199, 0.08241, -0.6578, -0.7487, 0.005878, 0.1165, 0.9932, -0.0116, -0.1267, 0.9919, 0.02529, -0.7279, -0.6852, -0.0116, -0.1267, 0.9919, -0.08529, -0.7255, -0.6829, 0.02529, -0.7279, -0.6852, -0.08529, -0.7255, -0.6829, -0.0116, -0.1267, 0.9919, -0.01671, 0.3207, 0.947, -0.08529, -0.7255, -0.6829, -0.01671, 0.3207, 0.947, -0.03163, 0.7068, 0.7067, -0.08529, -0.7255, -0.6829, -0.03163, 0.7068, 0.7067, -0.1331, 0.9149, 0.3811, -0.08529, -0.7255, -0.6829, -0.1331, 0.9149, 0.3811, -0.02544, -0.6936, -0.7199, -0.02544, -0.6936, -0.7199, -0.1331, 0.9149, 0.3811, -0.005844, 0.9993, 0.03596, 0.06253, 0.7057, 0.7057, 0.01246, 0.9231, 0.3845, -0.03163, 0.7068, 0.7067, -0.03163, 0.7068, 0.7067, 0.01246, 0.9231, 0.3845, -0.1331, 0.9149, 0.3811, -0.1331, 0.9149, 0.3811, 0.01246, 0.9231, 0.3845, -0.005844, 0.9993, 0.03596, -0.01671, 0.3207, 0.947, 0.08867, 0.4412, 0.893, -0.03163, 0.7068, 0.7067, 0.08867, 0.4412, 0.893, 0.06253, 0.7057, 0.7057, -0.03163, 0.7068, 0.7067, 0.08867, 0.4412, 0.893, -0.01671, 0.3207, 0.947, 0.005878, 0.1165, 0.9932, -0.01671, 0.3207, 0.947, -0.0116, -0.1267, 0.9919, 0.005878, 0.1165, 0.9932])] * 3)])
arm_gutter_64_qc_skeleton = bpy.data.armatures.new('gutter_64.qc_skeleton')  # bones are not reproduced

# ---- objects
ob_gutter_64_qc_skeleton = bpy.data.objects.new('gutter_64.qc_skeleton', arm_gutter_64_qc_skeleton)
ob_gutter_64 = bpy.data.objects.new('Gutter_64', me_gutter_64)
ob_gutter_64_physics = bpy.data.objects.new('gutter_64_physics', me_gutter_64_physics)

# ---- transforms, parenting, visibility, modifiers, constraints
ob_gutter_64_qc_skeleton.location = (0.0, 0.0, 0.0)
ob_gutter_64_qc_skeleton.show_in_front = True
ob_gutter_64_qc_skeleton.lineart.crease_threshold = 0.0
ob_gutter_64.parent = ob_gutter_64_qc_skeleton
ob_gutter_64.location = (0.0, 0.0, 0.0)
ob_gutter_64.lineart.crease_threshold = 0.0
_vg = ob_gutter_64.vertex_groups.new(name='static_prop')
_vg.add([0, 1, 2, 3, 4, 5, 6, 7, 8, 9, 10, 11, 12, 13, 14, 15, 16, 17, 18, 19, 20, 21, 22, 23, 24, 25, 26, 27, 28, 29, 30, 31, 32, 33, 34, 35, 36, 37, 38, 39, 40, 41, 42, 43, 44, 45, 46, 47, 48, 49, 50, 51, 52, 53, 54, 55, 56, 57, 58, 59, 60, 61, 62, 63, 64, 65, 66, 67, 68, 69, 70, 71], 1.0, 'REPLACE')
_m = ob_gutter_64.modifiers.new('Armature', 'ARMATURE')
_m.object = ob_gutter_64_qc_skeleton
ob_gutter_64_physics.parent = ob_gutter_64_qc_skeleton
ob_gutter_64_physics.location = (0.0, 0.0, 0.0)
ob_gutter_64_physics.display_type = 'SOLID'
ob_gutter_64_physics.show_wire = True
ob_gutter_64_physics.lineart.crease_threshold = 0.0
_vg = ob_gutter_64_physics.vertex_groups.new(name='static_prop')
_vg.add([0, 1, 2, 3, 4, 5, 6, 7, 8, 9, 10, 11, 12, 13, 14, 15, 16, 17, 18, 19, 20, 21, 22, 23, 24, 25, 26, 27], 1.0, 'REPLACE')
_m = ob_gutter_64_physics.modifiers.new('Armature', 'ARMATURE')
_m.object = ob_gutter_64_qc_skeleton

# ---- collection membership
scene.collection.objects.link(ob_gutter_64_qc_skeleton)
scene.collection.objects.link(ob_gutter_64)
scene.collection.objects.link(ob_gutter_64_physics)
col_gutter_64.objects.link(ob_gutter_64_qc_skeleton)
col_gutter_64.objects.link(ob_gutter_64)
col_gutter_64.objects.link(ob_gutter_64_physics)

# ---- scene / render settings (as saved in the file)
scene.frame_start = 1; scene.frame_end = 250; scene.frame_set(0)
scene.render.engine = 'BLENDER_EEVEE_NEXT'
scene.cycles.use_denoising = False
scene.cycles.samples = 128
scene.cycles.sampling_pattern = 'TABULATED_SOBOL'
scene.cycles.use_adaptive_sampling = False
scene.cycles.use_light_tree = False
scene.view_settings.view_transform = 'Filmic'
bpy.context.view_layer.update()

# ---- added for rendering (the .blend has no active camera and no usable light): camera, sun + grey world if the file has none
cam_auto = bpy.data.cameras.new('AutoCamera')
cam_auto.lens = 50.0
cam_auto.sensor_width = 36.0
cam_auto.clip_end = 1226.46
ob_auto_camera = bpy.data.objects.new('AutoCamera', cam_auto)
scene.collection.objects.link(ob_auto_camera)
ob_auto_camera.location = (69.8841, -83.8609, 49.5323)
ob_auto_camera.rotation_euler = (1.09748, -7.21219e-08, 0.694738)
scene.camera = ob_auto_camera
light_auto_sun = bpy.data.lights.new('AutoSun', 'SUN')
light_auto_sun.energy = 3.0
light_auto_sun.angle = 0.0523599
ob_auto_sun = bpy.data.objects.new('AutoSun', light_auto_sun)
scene.collection.objects.link(ob_auto_sun)
ob_auto_sun.rotation_euler = (0.872665, 0.174533, 0.523599)
if scene.world is None:
    world_auto = bpy.data.worlds.new('AutoWorld')
    world_auto.color = (0.3, 0.3, 0.3)
    scene.world = world_auto
bpy.context.view_layer.update()
